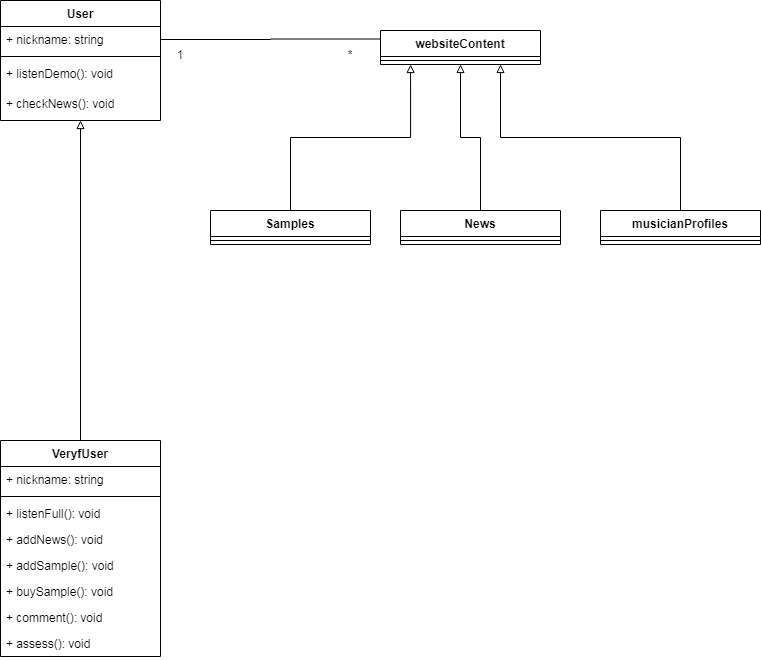

The diagram above was exported from draw.io. Its source (the exported page's mxGraphModel, read from the mxfile embedded in the PNG):
<mxGraphModel dx="734" dy="733" grid="1" gridSize="10" guides="1" tooltips="1" connect="1" arrows="1" fold="1" page="1" pageScale="1" pageWidth="827" pageHeight="1169" math="0" shadow="0">
  <root>
    <mxCell id="0" />
    <mxCell id="1" parent="0" />
    <mxCell id="xt1gPu5QszwoMNvD8xXW-18" style="edgeStyle=orthogonalEdgeStyle;rounded=0;orthogonalLoop=1;jettySize=auto;html=1;exitX=0.5;exitY=0;exitDx=0;exitDy=0;entryX=0.5;entryY=1;entryDx=0;entryDy=0;entryPerimeter=0;endArrow=block;endFill=0;" edge="1" parent="1" source="xt1gPu5QszwoMNvD8xXW-6" target="xt1gPu5QszwoMNvD8xXW-17">
      <mxGeometry relative="1" as="geometry">
        <mxPoint x="240" y="230" as="targetPoint" />
      </mxGeometry>
    </mxCell>
    <mxCell id="xt1gPu5QszwoMNvD8xXW-6" value="VeryfUser" style="swimlane;fontStyle=1;align=center;verticalAlign=top;childLayout=stackLayout;horizontal=1;startSize=26;horizontalStack=0;resizeParent=1;resizeParentMax=0;resizeLast=0;collapsible=1;marginBottom=0;" vertex="1" parent="1">
      <mxGeometry x="160" y="540" width="160" height="216" as="geometry" />
    </mxCell>
    <mxCell id="xt1gPu5QszwoMNvD8xXW-7" value="+ nickname: string" style="text;strokeColor=none;fillColor=none;align=left;verticalAlign=top;spacingLeft=4;spacingRight=4;overflow=hidden;rotatable=0;points=[[0,0.5],[1,0.5]];portConstraint=eastwest;" vertex="1" parent="xt1gPu5QszwoMNvD8xXW-6">
      <mxGeometry y="26" width="160" height="26" as="geometry" />
    </mxCell>
    <mxCell id="xt1gPu5QszwoMNvD8xXW-8" value="" style="line;strokeWidth=1;fillColor=none;align=left;verticalAlign=middle;spacingTop=-1;spacingLeft=3;spacingRight=3;rotatable=0;labelPosition=right;points=[];portConstraint=eastwest;" vertex="1" parent="xt1gPu5QszwoMNvD8xXW-6">
      <mxGeometry y="52" width="160" height="8" as="geometry" />
    </mxCell>
    <mxCell id="xt1gPu5QszwoMNvD8xXW-9" value="+ listenFull(): void" style="text;strokeColor=none;fillColor=none;align=left;verticalAlign=top;spacingLeft=4;spacingRight=4;overflow=hidden;rotatable=0;points=[[0,0.5],[1,0.5]];portConstraint=eastwest;" vertex="1" parent="xt1gPu5QszwoMNvD8xXW-6">
      <mxGeometry y="60" width="160" height="26" as="geometry" />
    </mxCell>
    <mxCell id="xt1gPu5QszwoMNvD8xXW-11" value="+ addNews(): void" style="text;strokeColor=none;fillColor=none;align=left;verticalAlign=top;spacingLeft=4;spacingRight=4;overflow=hidden;rotatable=0;points=[[0,0.5],[1,0.5]];portConstraint=eastwest;" vertex="1" parent="xt1gPu5QszwoMNvD8xXW-6">
      <mxGeometry y="86" width="160" height="26" as="geometry" />
    </mxCell>
    <mxCell id="xt1gPu5QszwoMNvD8xXW-12" value="+ addSample(): void" style="text;strokeColor=none;fillColor=none;align=left;verticalAlign=top;spacingLeft=4;spacingRight=4;overflow=hidden;rotatable=0;points=[[0,0.5],[1,0.5]];portConstraint=eastwest;" vertex="1" parent="xt1gPu5QszwoMNvD8xXW-6">
      <mxGeometry y="112" width="160" height="26" as="geometry" />
    </mxCell>
    <mxCell id="xt1gPu5QszwoMNvD8xXW-13" value="+ buySample(): void" style="text;strokeColor=none;fillColor=none;align=left;verticalAlign=top;spacingLeft=4;spacingRight=4;overflow=hidden;rotatable=0;points=[[0,0.5],[1,0.5]];portConstraint=eastwest;" vertex="1" parent="xt1gPu5QszwoMNvD8xXW-6">
      <mxGeometry y="138" width="160" height="26" as="geometry" />
    </mxCell>
    <mxCell id="xt1gPu5QszwoMNvD8xXW-14" value="+ comment(): void" style="text;strokeColor=none;fillColor=none;align=left;verticalAlign=top;spacingLeft=4;spacingRight=4;overflow=hidden;rotatable=0;points=[[0,0.5],[1,0.5]];portConstraint=eastwest;" vertex="1" parent="xt1gPu5QszwoMNvD8xXW-6">
      <mxGeometry y="164" width="160" height="26" as="geometry" />
    </mxCell>
    <mxCell id="xt1gPu5QszwoMNvD8xXW-15" value="+ assess(): void" style="text;strokeColor=none;fillColor=none;align=left;verticalAlign=top;spacingLeft=4;spacingRight=4;overflow=hidden;rotatable=0;points=[[0,0.5],[1,0.5]];portConstraint=eastwest;" vertex="1" parent="xt1gPu5QszwoMNvD8xXW-6">
      <mxGeometry y="190" width="160" height="26" as="geometry" />
    </mxCell>
    <mxCell id="xt1gPu5QszwoMNvD8xXW-1" value="User" style="swimlane;fontStyle=1;align=center;verticalAlign=top;childLayout=stackLayout;horizontal=1;startSize=26;horizontalStack=0;resizeParent=1;resizeParentMax=0;resizeLast=0;collapsible=1;marginBottom=0;" vertex="1" parent="1">
      <mxGeometry x="160" y="100" width="160" height="120" as="geometry" />
    </mxCell>
    <mxCell id="xt1gPu5QszwoMNvD8xXW-2" value="+ nickname: string" style="text;strokeColor=none;fillColor=none;align=left;verticalAlign=top;spacingLeft=4;spacingRight=4;overflow=hidden;rotatable=0;points=[[0,0.5],[1,0.5]];portConstraint=eastwest;" vertex="1" parent="xt1gPu5QszwoMNvD8xXW-1">
      <mxGeometry y="26" width="160" height="26" as="geometry" />
    </mxCell>
    <mxCell id="xt1gPu5QszwoMNvD8xXW-3" value="" style="line;strokeWidth=1;fillColor=none;align=left;verticalAlign=middle;spacingTop=-1;spacingLeft=3;spacingRight=3;rotatable=0;labelPosition=right;points=[];portConstraint=eastwest;" vertex="1" parent="xt1gPu5QszwoMNvD8xXW-1">
      <mxGeometry y="52" width="160" height="8" as="geometry" />
    </mxCell>
    <mxCell id="xt1gPu5QszwoMNvD8xXW-4" value="+ listenDemo(): void" style="text;strokeColor=none;fillColor=none;align=left;verticalAlign=top;spacingLeft=4;spacingRight=4;overflow=hidden;rotatable=0;points=[[0,0.5],[1,0.5]];portConstraint=eastwest;" vertex="1" parent="xt1gPu5QszwoMNvD8xXW-1">
      <mxGeometry y="60" width="160" height="30" as="geometry" />
    </mxCell>
    <mxCell id="xt1gPu5QszwoMNvD8xXW-17" value="+ checkNews(): void" style="text;strokeColor=none;fillColor=none;align=left;verticalAlign=top;spacingLeft=4;spacingRight=4;overflow=hidden;rotatable=0;points=[[0,0.5],[1,0.5]];portConstraint=eastwest;" vertex="1" parent="xt1gPu5QszwoMNvD8xXW-1">
      <mxGeometry y="90" width="160" height="30" as="geometry" />
    </mxCell>
    <mxCell id="xt1gPu5QszwoMNvD8xXW-19" value="websiteContent" style="swimlane;fontStyle=1;align=center;verticalAlign=top;childLayout=stackLayout;horizontal=1;startSize=26;horizontalStack=0;resizeParent=1;resizeParentMax=0;resizeLast=0;collapsible=1;marginBottom=0;" vertex="1" parent="1">
      <mxGeometry x="540" y="130" width="160" height="34" as="geometry" />
    </mxCell>
    <mxCell id="xt1gPu5QszwoMNvD8xXW-21" value="" style="line;strokeWidth=1;fillColor=none;align=left;verticalAlign=middle;spacingTop=-1;spacingLeft=3;spacingRight=3;rotatable=0;labelPosition=right;points=[];portConstraint=eastwest;" vertex="1" parent="xt1gPu5QszwoMNvD8xXW-19">
      <mxGeometry y="26" width="160" height="8" as="geometry" />
    </mxCell>
    <mxCell id="xt1gPu5QszwoMNvD8xXW-24" style="edgeStyle=orthogonalEdgeStyle;rounded=0;orthogonalLoop=1;jettySize=auto;html=1;exitX=1;exitY=0.5;exitDx=0;exitDy=0;entryX=0;entryY=0.25;entryDx=0;entryDy=0;endArrow=none;endFill=0;" edge="1" parent="1" source="xt1gPu5QszwoMNvD8xXW-2" target="xt1gPu5QszwoMNvD8xXW-19">
      <mxGeometry relative="1" as="geometry" />
    </mxCell>
    <mxCell id="xt1gPu5QszwoMNvD8xXW-25" value="1" style="text;html=1;strokeColor=none;fillColor=none;align=center;verticalAlign=middle;whiteSpace=wrap;rounded=0;" vertex="1" parent="1">
      <mxGeometry x="320" y="144" width="40" height="20" as="geometry" />
    </mxCell>
    <mxCell id="xt1gPu5QszwoMNvD8xXW-26" value="*" style="text;html=1;strokeColor=none;fillColor=none;align=center;verticalAlign=middle;whiteSpace=wrap;rounded=0;" vertex="1" parent="1">
      <mxGeometry x="490" y="144" width="40" height="20" as="geometry" />
    </mxCell>
    <mxCell id="xt1gPu5QszwoMNvD8xXW-41" style="edgeStyle=orthogonalEdgeStyle;rounded=0;orthogonalLoop=1;jettySize=auto;html=1;exitX=0.5;exitY=0;exitDx=0;exitDy=0;endArrow=block;endFill=0;entryX=0.188;entryY=1;entryDx=0;entryDy=0;entryPerimeter=0;" edge="1" parent="1" source="xt1gPu5QszwoMNvD8xXW-28" target="xt1gPu5QszwoMNvD8xXW-21">
      <mxGeometry relative="1" as="geometry">
        <mxPoint x="570" y="170" as="targetPoint" />
      </mxGeometry>
    </mxCell>
    <mxCell id="xt1gPu5QszwoMNvD8xXW-28" value="Samples" style="swimlane;fontStyle=1;align=center;verticalAlign=top;childLayout=stackLayout;horizontal=1;startSize=26;horizontalStack=0;resizeParent=1;resizeParentMax=0;resizeLast=0;collapsible=1;marginBottom=0;" vertex="1" parent="1">
      <mxGeometry x="370" y="310" width="160" height="34" as="geometry" />
    </mxCell>
    <mxCell id="xt1gPu5QszwoMNvD8xXW-30" value="" style="line;strokeWidth=1;fillColor=none;align=left;verticalAlign=middle;spacingTop=-1;spacingLeft=3;spacingRight=3;rotatable=0;labelPosition=right;points=[];portConstraint=eastwest;" vertex="1" parent="xt1gPu5QszwoMNvD8xXW-28">
      <mxGeometry y="26" width="160" height="8" as="geometry" />
    </mxCell>
    <mxCell id="xt1gPu5QszwoMNvD8xXW-42" style="edgeStyle=orthogonalEdgeStyle;rounded=0;orthogonalLoop=1;jettySize=auto;html=1;exitX=0.5;exitY=0;exitDx=0;exitDy=0;entryX=0.5;entryY=1;entryDx=0;entryDy=0;endArrow=block;endFill=0;" edge="1" parent="1" source="xt1gPu5QszwoMNvD8xXW-32" target="xt1gPu5QszwoMNvD8xXW-19">
      <mxGeometry relative="1" as="geometry" />
    </mxCell>
    <mxCell id="xt1gPu5QszwoMNvD8xXW-32" value="News" style="swimlane;fontStyle=1;align=center;verticalAlign=top;childLayout=stackLayout;horizontal=1;startSize=26;horizontalStack=0;resizeParent=1;resizeParentMax=0;resizeLast=0;collapsible=1;marginBottom=0;" vertex="1" parent="1">
      <mxGeometry x="560" y="310" width="160" height="34" as="geometry" />
    </mxCell>
    <mxCell id="xt1gPu5QszwoMNvD8xXW-34" value="" style="line;strokeWidth=1;fillColor=none;align=left;verticalAlign=middle;spacingTop=-1;spacingLeft=3;spacingRight=3;rotatable=0;labelPosition=right;points=[];portConstraint=eastwest;" vertex="1" parent="xt1gPu5QszwoMNvD8xXW-32">
      <mxGeometry y="26" width="160" height="8" as="geometry" />
    </mxCell>
    <mxCell id="xt1gPu5QszwoMNvD8xXW-43" style="edgeStyle=orthogonalEdgeStyle;rounded=0;orthogonalLoop=1;jettySize=auto;html=1;exitX=0.5;exitY=0;exitDx=0;exitDy=0;entryX=0.75;entryY=1;entryDx=0;entryDy=0;endArrow=block;endFill=0;" edge="1" parent="1" source="xt1gPu5QszwoMNvD8xXW-36" target="xt1gPu5QszwoMNvD8xXW-19">
      <mxGeometry relative="1" as="geometry" />
    </mxCell>
    <mxCell id="xt1gPu5QszwoMNvD8xXW-36" value="musicianProfiles" style="swimlane;fontStyle=1;align=center;verticalAlign=top;childLayout=stackLayout;horizontal=1;startSize=26;horizontalStack=0;resizeParent=1;resizeParentMax=0;resizeLast=0;collapsible=1;marginBottom=0;" vertex="1" parent="1">
      <mxGeometry x="760" y="310" width="160" height="34" as="geometry" />
    </mxCell>
    <mxCell id="xt1gPu5QszwoMNvD8xXW-38" value="" style="line;strokeWidth=1;fillColor=none;align=left;verticalAlign=middle;spacingTop=-1;spacingLeft=3;spacingRight=3;rotatable=0;labelPosition=right;points=[];portConstraint=eastwest;" vertex="1" parent="xt1gPu5QszwoMNvD8xXW-36">
      <mxGeometry y="26" width="160" height="8" as="geometry" />
    </mxCell>
  </root>
</mxGraphModel>